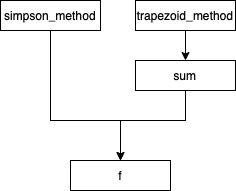

The diagram above was exported from draw.io. Its source (the exported page's mxGraphModel, read from the mxfile embedded in the PNG):
<mxGraphModel dx="946" dy="637" grid="1" gridSize="10" guides="1" tooltips="1" connect="1" arrows="1" fold="1" page="1" pageScale="1" pageWidth="850" pageHeight="1100" math="0" shadow="0">
  <root>
    <mxCell id="0" />
    <mxCell id="1" parent="0" />
    <mxCell id="YUmCDEy0_viUIts19uZg-9" value="" style="edgeStyle=orthogonalEdgeStyle;rounded=0;orthogonalLoop=1;jettySize=auto;html=1;" edge="1" parent="1" source="YUmCDEy0_viUIts19uZg-1" target="YUmCDEy0_viUIts19uZg-4">
      <mxGeometry relative="1" as="geometry">
        <Array as="points">
          <mxPoint x="340" y="190" />
          <mxPoint x="410" y="190" />
        </Array>
      </mxGeometry>
    </mxCell>
    <mxCell id="YUmCDEy0_viUIts19uZg-1" value="simpson_method" style="rounded=0;whiteSpace=wrap;html=1;" vertex="1" parent="1">
      <mxGeometry x="290" y="70" width="100" height="30" as="geometry" />
    </mxCell>
    <mxCell id="YUmCDEy0_viUIts19uZg-8" value="" style="edgeStyle=orthogonalEdgeStyle;rounded=0;orthogonalLoop=1;jettySize=auto;html=1;" edge="1" parent="1" source="YUmCDEy0_viUIts19uZg-2" target="YUmCDEy0_viUIts19uZg-3">
      <mxGeometry relative="1" as="geometry" />
    </mxCell>
    <mxCell id="YUmCDEy0_viUIts19uZg-2" value="trapezoid_method" style="rounded=0;whiteSpace=wrap;html=1;" vertex="1" parent="1">
      <mxGeometry x="425" y="70" width="100" height="30" as="geometry" />
    </mxCell>
    <mxCell id="YUmCDEy0_viUIts19uZg-10" value="" style="edgeStyle=orthogonalEdgeStyle;rounded=0;orthogonalLoop=1;jettySize=auto;html=1;" edge="1" parent="1" source="YUmCDEy0_viUIts19uZg-3" target="YUmCDEy0_viUIts19uZg-4">
      <mxGeometry relative="1" as="geometry">
        <Array as="points">
          <mxPoint x="475" y="190" />
          <mxPoint x="410" y="190" />
        </Array>
      </mxGeometry>
    </mxCell>
    <mxCell id="YUmCDEy0_viUIts19uZg-3" value="sum" style="rounded=0;whiteSpace=wrap;html=1;" vertex="1" parent="1">
      <mxGeometry x="425" y="130" width="100" height="30" as="geometry" />
    </mxCell>
    <mxCell id="YUmCDEy0_viUIts19uZg-4" value="f" style="rounded=0;whiteSpace=wrap;html=1;" vertex="1" parent="1">
      <mxGeometry x="360" y="230" width="100" height="30" as="geometry" />
    </mxCell>
  </root>
</mxGraphModel>